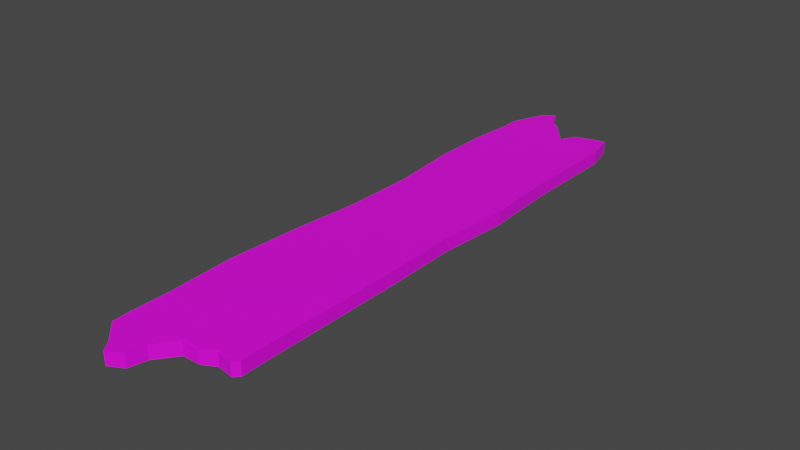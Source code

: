 # Source: Wood.blend  (saved by Blender 3.3.6; exported with 4.5.12 LTS)
import bpy
from mathutils import Matrix  # noqa: F401  (used for matrix-valued properties, if any)

bpy.ops.wm.read_factory_settings(use_empty=True)
scene = bpy.context.scene
scene.name = 'Scene'

# ---- collections
col_collection = bpy.data.collections.new('Collection'); scene.collection.children.link(col_collection)

# ---- images (referenced by path relative to the original .blend; pixels are not part of the script)
import os
ASSET_DIR = os.environ.get("B2B_ASSET_DIR", "")  # directory of the original .blend (textures are referenced by path, not embedded)
HERE = os.path.dirname(os.path.abspath(__file__))  # packed textures are extracted next to this script under _unpacked/

def load_image(name, relpath, width, height, colorspace="sRGB"):
    """Load a texture the original file referenced (path relative to the .blend, or extracted next to this script)."""
    p = next((c for c in (os.path.join(HERE, relpath), os.path.join(ASSET_DIR, relpath)) if relpath and os.path.exists(c)), "")
    if p:
        img = bpy.data.images.load(p, check_existing=True)
        img.name = name
    else:  # same state as the original file: an image datablock whose file is absent (Cycles renders it pink)
        img = bpy.data.images.new(name, width, height)
        img.source = "FILE"
        img.filepath = "//" + (relpath or name)
    img.colorspace_settings.name = colorspace
    return img
img_woodtexture_jpg = load_image('woodtexture.jpg', 'woodtexture.jpg', 1024, 1024, 'sRGB')

# ---- materials (node trees are filled in below, after node groups)
mat_woodmat = bpy.data.materials.new('WoodMat')
mat_woodmat.use_transparent_shadow = False

# ---- material node trees
mat_woodmat.use_nodes = True; mat_woodmat.node_tree.nodes.clear()
_N = mat_woodmat.node_tree.nodes; _L = mat_woodmat.node_tree.links
n0 = _N.new('ShaderNodeBsdfPrincipled'); n0.name = 'Principled BSDF'; n0.location = (10, 300)
n0.distribution = 'GGX'
n0.subsurface_method = 'RANDOM_WALK_SKIN'
n0.inputs[3].default_value = 1.45
n0.inputs[27].default_value = (0.0, 0.0, 0.0, 1.0)
n0.inputs[28].default_value = 1.0
n1 = _N.new('ShaderNodeOutputMaterial'); n1.name = 'Material Output'; n1.location = (300, 300)
n2 = _N.new('ShaderNodeTexImage'); n2.name = 'Image Texture'; n2.location = (-280, 275)
n2.image = img_woodtexture_jpg
n2.interpolation = 'Smart'
_L.new(n0.outputs[0], n1.inputs[0])
_L.new(n2.outputs[0], n0.inputs[0])
n1.is_active_output = True

# ---- world
world_world = bpy.data.worlds.new('World'); scene.world = world_world
world_world.use_nodes = True; world_world.node_tree.nodes.clear()
_N = world_world.node_tree.nodes; _L = world_world.node_tree.links
n0 = _N.new('ShaderNodeOutputWorld'); n0.name = 'World Output'; n0.location = (300, 300)
n1 = _N.new('ShaderNodeBackground'); n1.name = 'Background'; n1.location = (10, 300)
n1.inputs[0].default_value = (0.05088, 0.05088, 0.05088, 1.0)
_L.new(n1.outputs[0], n0.inputs[0])
n0.is_active_output = True
world_world.color = (0.05088, 0.05088, 0.05088)
world_world.use_sun_shadow = False
world_world.sun_shadow_jitter_overblur = 0.0

# ---- meshes
me_plane = bpy.data.meshes.new('Plane')
me_plane.from_pydata([(-0.9889, -0.9253, -0.001445), (0.9112, -0.8553, -0.002722), (-0.949, 0.9009, 0.0), (0.8944, 0.947, 0.001095), (-0.8874, 0.0, 0.0), (0.9741, 0.0, 0.0), (1.0, 0.5, 0.0), (-1.0, 0.5, 0.0), (-0.1831, -0.9385, -0.001053), (-0.1573, 0.9594, 0.0009544), (0.0, 0.0, 0.0), (0.0, 0.5, 0.0), (0.3946, -0.8688, -0.002452), (0.3701, 0.9213, 0.001608), (0.5, 0.0, 0.0), (0.5, 0.5, 0.0), (-0.5, 1.053, 0.0), (-0.5, 0.0, 0.0), (-0.5, 0.5, 0.0), (-0.5, -1.026, 0.0), (1.0, 0.6987, 0.0), (-1.0, 0.6987, 0.0), (0.0, 0.6987, 0.0), (0.5, 0.6987, 0.0), (-0.5, 0.6987, 0.0), (-1.059, -0.5, 0.0), (1.0, -0.5, 0.0), (0.0, -0.5, 0.0), (0.5, -0.5, 0.0), (-0.5, -0.5, 0.0), (1.0, -0.25, 0.0), (0.0, -0.25, 0.0), (0.5, -0.25, 0.0), (-0.5, -0.25, 0.0), (-1.0, -0.25, 0.0), (-1.0, -0.729, 0.0), (1.0, -0.729, 0.0), (0.0, -0.729, 0.0), (0.5, -0.729, 0.0), (-0.5, -0.729, 0.0), (-0.8803, 0.25, 0.0), (1.072, 0.25, 0.0), (0.0, 0.25, 0.0), (0.5, 0.25, 0.0), (-0.5, 0.25, 0.0), (1.0, 0.8493, 0.0), (-0.03174, 0.8551, -8.845e-05), (0.5, 0.8493, 0.0), (-0.5, 0.8493, 0.0), (-0.9357, 0.8493, 0.0), (-1.0, -0.8645, 0.0), (1.006, -0.8374, -0.0005254), (0.0, -0.8645, 0.0), (0.5077, -0.8437, -0.0004054), (-0.5, -0.8645, 0.0), (-0.7078, 1.025, -0.0005127), (-0.75, 0.0, 0.0), (-0.75, 0.5, 0.0), (-0.6164, -0.9932, -0.0002107), (-0.75, 0.6987, 0.0), (-0.75, -0.5, 0.0), (-0.75, -0.25, 0.0), (-0.75, -0.729, 0.0), (-0.75, 0.25, 0.0), (-0.75, 0.8493, 0.0), (-0.75, -0.8645, 0.0), (-0.25, -1.0, 0.0), (-0.338, 0.9904, 0.0002475), (-0.25, 0.0, 0.0), (-0.25, 0.5, 0.0), (-0.25, 0.6987, 0.0), (-0.25, -0.5, 0.0), (-0.25, -0.25, 0.0), (-0.25, -0.729, 0.0), (-0.25, 0.25, 0.0), (-0.25, 0.8493, 0.0), (-0.25, -0.8645, 0.0), (0.2216, 0.8647, 0.002686), (0.25, 0.0, 0.0), (0.25, 0.5, 0.0), (0.0799, -0.8703, -0.002377), (0.25, 0.6987, 0.0), (0.25, -0.5, 0.0), (0.25, -0.25, 0.0), (0.25, -0.729, 0.0), (0.25, 0.25, 0.0), (0.25, 0.8493, 0.0), (0.25, -0.8645, 0.0), (0.6239, -0.8446, -0.002903), (0.687, 0.9381, 0.001237), (0.75, 0.0, 0.0), (0.75, 0.5, 0.0), (0.75, 0.6987, 0.0), (0.75, -0.5, 0.0), (0.75, -0.25, 0.0), (0.75, -0.729, 0.0), (0.75, 0.25, 0.0), (0.75, 0.8493, 0.0), (0.6908, -0.8311, -0.0006006), (-0.9886, -0.9256, 0.07939), (0.9116, -0.8556, 0.07811), (-0.9486, 0.9007, 0.08083), (0.8947, 0.9467, 0.08193), (-0.887, -0.0002727, 0.08083), (0.9745, -0.0002727, 0.08083), (1.0, 0.4997, 0.08083), (-0.9996, 0.4997, 0.08083), (-0.1827, -0.9388, 0.07978), (-0.157, 0.9592, 0.08178), (0.0003764, -0.0002727, 0.08083), (0.0003764, 0.4997, 0.08083), (0.3949, -0.869, 0.07838), (0.3705, 0.921, 0.08244), (0.5004, -0.0002727, 0.08083), (0.5004, 0.4997, 0.08083), (-0.4996, 1.053, 0.08083), (-0.4996, -0.0002727, 0.08083), (-0.4996, 0.4997, 0.08083), (-0.4996, -1.026, 0.08083), (1.0, 0.6984, 0.08083), (-0.9996, 0.6984, 0.08083), (0.0003764, 0.6984, 0.08083), (0.5004, 0.6984, 0.08083), (-0.4996, 0.6984, 0.08083), (-1.059, -0.5003, 0.08083), (1.0, -0.5003, 0.08083), (0.0003764, -0.5003, 0.08083), (0.5004, -0.5003, 0.08083), (-0.4996, -0.5003, 0.08083), (1.0, -0.2503, 0.08083), (0.0003764, -0.2503, 0.08083), (0.5004, -0.2503, 0.08083), (-0.4996, -0.2503, 0.08083), (-0.9996, -0.2503, 0.08083), (-0.9996, -0.7293, 0.08083), (1.0, -0.7293, 0.08083), (0.0003764, -0.7293, 0.08083), (0.5004, -0.7293, 0.08083), (-0.4996, -0.7293, 0.08083), (-0.8799, 0.2497, 0.08083), (1.073, 0.2497, 0.08083), (0.0003764, 0.2497, 0.08083), (0.5004, 0.2497, 0.08083), (-0.4996, 0.2497, 0.08083), (1.0, 0.8491, 0.08083), (-0.03136, 0.8548, 0.08074), (0.5004, 0.8491, 0.08083), (-0.4996, 0.8491, 0.08083), (-0.9353, 0.8491, 0.08083), (-0.9996, -0.8648, 0.08083), (1.006, -0.8377, 0.08031), (0.0003764, -0.8648, 0.08083), (0.5081, -0.844, 0.08043), (-0.4996, -0.8648, 0.08083), (-0.7074, 1.025, 0.08032), (-0.7496, -0.0002727, 0.08083), (-0.7496, 0.4997, 0.08083), (-0.616, -0.9935, 0.08062), (-0.7496, 0.6984, 0.08083), (-0.7496, -0.5003, 0.08083), (-0.7496, -0.2503, 0.08083), (-0.7496, -0.7293, 0.08083), (-0.7496, 0.2497, 0.08083), (-0.7496, 0.8491, 0.08083), (-0.7496, -0.8648, 0.08083), (-0.2496, -1.0, 0.08083), (-0.3376, 0.9901, 0.08108), (-0.2496, -0.0002727, 0.08083), (-0.2496, 0.4997, 0.08083), (-0.2496, 0.6984, 0.08083), (-0.2496, -0.5003, 0.08083), (-0.2496, -0.2503, 0.08083), (-0.2496, -0.7293, 0.08083), (-0.2496, 0.2497, 0.08083), (-0.2496, 0.8491, 0.08083), (-0.2496, -0.8648, 0.08083), (0.222, 0.8645, 0.08352), (0.2504, -0.0002727, 0.08083), (0.2504, 0.4997, 0.08083), (0.08027, -0.8705, 0.07845), (0.2504, 0.6984, 0.08083), (0.2504, -0.5003, 0.08083), (0.2504, -0.2503, 0.08083), (0.2504, -0.7293, 0.08083), (0.2504, 0.2497, 0.08083), (0.2504, 0.8491, 0.08083), (0.2504, -0.8648, 0.08083), (0.6243, -0.8449, 0.07793), (0.6874, 0.9378, 0.08207), (0.7504, -0.0002727, 0.08083), (0.7504, 0.4997, 0.08083), (0.7504, 0.6984, 0.08083), (0.7504, -0.5003, 0.08083), (0.7504, -0.2503, 0.08083), (0.7504, -0.7293, 0.08083), (0.7504, 0.2497, 0.08083), (0.7504, 0.8491, 0.08083), (0.6911, -0.8314, 0.08023)], [], [(97, 89, 3, 45), (94, 90, 5, 30), (96, 91, 6, 41), (74, 69, 11, 42), (72, 68, 10, 31), (75, 67, 9, 46), (85, 79, 15, 43), (83, 78, 14, 32), (86, 77, 13, 47), (64, 55, 16, 48), (61, 56, 17, 33), (63, 57, 18, 44), (57, 59, 24, 18), (79, 81, 23, 15), (69, 70, 22, 11), (91, 92, 20, 6), (62, 60, 29, 39), (84, 82, 28, 38), (73, 71, 27, 37), (95, 93, 26, 36), (60, 61, 33, 29), (82, 83, 32, 28), (71, 72, 31, 27), (93, 94, 30, 26), (98, 95, 36, 51), (76, 73, 37, 52), (87, 84, 38, 53), (65, 62, 39, 54), (56, 63, 44, 17), (78, 85, 43, 14), (68, 74, 42, 10), (90, 96, 41, 5), (59, 64, 48, 24), (81, 86, 47, 23), (70, 75, 46, 22), (92, 97, 45, 20), (58, 65, 54, 19), (80, 87, 53, 12), (66, 76, 52, 8), (88, 98, 51, 1), (0, 50, 65, 58), (21, 49, 64, 59), (4, 40, 63, 56), (50, 35, 62, 65), (25, 34, 61, 60), (35, 25, 60, 62), (7, 21, 59, 57), (40, 7, 57, 63), (34, 4, 56, 61), (49, 2, 55, 64), (19, 54, 76, 66), (24, 48, 75, 70), (17, 44, 74, 68), (54, 39, 73, 76), (29, 33, 72, 71), (39, 29, 71, 73), (18, 24, 70, 69), (48, 16, 67, 75), (33, 17, 68, 72), (44, 18, 69, 74), (8, 52, 87, 80), (22, 46, 86, 81), (10, 42, 85, 78), (52, 37, 84, 87), (27, 31, 83, 82), (37, 27, 82, 84), (11, 22, 81, 79), (46, 9, 77, 86), (31, 10, 78, 83), (42, 11, 79, 85), (12, 53, 98, 88), (23, 47, 97, 92), (14, 43, 96, 90), (53, 38, 95, 98), (28, 32, 94, 93), (38, 28, 93, 95), (15, 23, 92, 91), (43, 15, 91, 96), (32, 14, 90, 94), (47, 13, 89, 97), (196, 144, 102, 188), (193, 129, 104, 189), (195, 140, 105, 190), (173, 141, 110, 168), (171, 130, 109, 167), (174, 145, 108, 166), (184, 142, 114, 178), (182, 131, 113, 177), (185, 146, 112, 176), (163, 147, 115, 154), (160, 132, 116, 155), (162, 143, 117, 156), (156, 117, 123, 158), (178, 114, 122, 180), (168, 110, 121, 169), (190, 105, 119, 191), (161, 138, 128, 159), (183, 137, 127, 181), (172, 136, 126, 170), (194, 135, 125, 192), (159, 128, 132, 160), (181, 127, 131, 182), (170, 126, 130, 171), (192, 125, 129, 193), (197, 150, 135, 194), (175, 151, 136, 172), (186, 152, 137, 183), (164, 153, 138, 161), (155, 116, 143, 162), (177, 113, 142, 184), (167, 109, 141, 173), (189, 104, 140, 195), (158, 123, 147, 163), (180, 122, 146, 185), (169, 121, 145, 174), (191, 119, 144, 196), (157, 118, 153, 164), (179, 111, 152, 186), (165, 107, 151, 175), (187, 100, 150, 197), (99, 157, 164, 149), (120, 158, 163, 148), (103, 155, 162, 139), (149, 164, 161, 134), (124, 159, 160, 133), (134, 161, 159, 124), (106, 156, 158, 120), (139, 162, 156, 106), (133, 160, 155, 103), (148, 163, 154, 101), (118, 165, 175, 153), (123, 169, 174, 147), (116, 167, 173, 143), (153, 175, 172, 138), (128, 170, 171, 132), (138, 172, 170, 128), (117, 168, 169, 123), (147, 174, 166, 115), (132, 171, 167, 116), (143, 173, 168, 117), (107, 179, 186, 151), (121, 180, 185, 145), (109, 177, 184, 141), (151, 186, 183, 136), (126, 181, 182, 130), (136, 183, 181, 126), (110, 178, 180, 121), (145, 185, 176, 108), (130, 182, 177, 109), (141, 184, 178, 110), (111, 187, 197, 152), (122, 191, 196, 146), (113, 189, 195, 142), (152, 197, 194, 137), (127, 192, 193, 131), (137, 194, 192, 127), (114, 190, 191, 122), (142, 195, 190, 114), (131, 193, 189, 113), (146, 196, 188, 112), (36, 26, 125, 135), (5, 41, 140, 104), (88, 1, 100, 187), (13, 77, 176, 112), (45, 3, 102, 144), (55, 2, 101, 154), (0, 58, 157, 99), (80, 12, 111, 179), (40, 4, 103, 139), (6, 20, 119, 105), (25, 35, 134, 124), (35, 50, 149, 134), (89, 13, 112, 188), (8, 80, 179, 107), (30, 5, 104, 129), (49, 21, 120, 148), (51, 36, 135, 150), (1, 51, 150, 100), (41, 6, 105, 140), (19, 66, 165, 118), (21, 7, 106, 120), (9, 67, 166, 108), (26, 30, 129, 125), (20, 45, 144, 119), (12, 88, 187, 111), (66, 8, 107, 165), (3, 89, 188, 102), (67, 16, 115, 166), (77, 9, 108, 176), (4, 34, 133, 103), (2, 49, 148, 101), (34, 25, 124, 133), (7, 40, 139, 106), (50, 0, 99, 149), (16, 55, 154, 115), (58, 19, 118, 157)])
_uv = me_plane.uv_layers.new(name='UVMap')
_uv.uv.foreach_set('vector', [0.875, 0.9247, 0.875, 1.0, 1.0, 1.0, 1.0, 0.9247, 0.875, 0.375, 0.875, 0.5, 1.0, 0.5, 1.0, 0.375, 0.875, 0.625, 0.875, 0.75, 1.0, 0.75, 1.0, 0.625, 0.375, 0.625, 0.375, 0.75, 0.5, 0.75, 0.5, 0.625, 0.375, 0.375, 0.375, 0.5, 0.5, 0.5, 0.5, 0.375, 0.375, 0.9247, 0.375, 1.0, 0.5, 1.0, 0.5, 0.9247, 0.625, 0.625, 0.625, 0.75, 0.75, 0.75, 0.75, 0.625, 0.625, 0.375, 0.625, 0.5, 0.75, 0.5, 0.75, 0.375, 0.625, 0.9247, 0.625, 1.0, 0.75, 1.0, 0.75, 0.9247, 0.125, 0.9247, 0.125, 1.0, 0.25, 1.0, 0.25, 0.9247, 0.125, 0.375, 0.125, 0.5, 0.25, 0.5, 0.25, 0.375, 0.125, 0.625, 0.125, 0.75, 0.25, 0.75, 0.25, 0.625, 0.125, 0.75, 0.125, 0.8493, 0.25, 0.8493, 0.25, 0.75, 0.625, 0.75, 0.625, 0.8493, 0.75, 0.8493, 0.75, 0.75, 0.375, 0.75, 0.375, 0.8493, 0.5, 0.8493, 0.5, 0.75, 0.875, 0.75, 0.875, 0.8493, 1.0, 0.8493, 1.0, 0.75, 0.125, 0.1355, 0.125, 0.25, 0.25, 0.25, 0.25, 0.1355, 0.625, 0.1355, 0.625, 0.25, 0.75, 0.25, 0.75, 0.1355, 0.375, 0.1355, 0.375, 0.25, 0.5, 0.25, 0.5, 0.1355, 0.875, 0.1355, 0.875, 0.25, 1.0, 0.25, 1.0, 0.1355, 0.125, 0.25, 0.125, 0.375, 0.25, 0.375, 0.25, 0.25, 0.625, 0.25, 0.625, 0.375, 0.75, 0.375, 0.75, 0.25, 0.375, 0.25, 0.375, 0.375, 0.5, 0.375, 0.5, 0.25, 0.875, 0.25, 0.875, 0.375, 1.0, 0.375, 1.0, 0.25, 0.875, 0.06775, 0.875, 0.1355, 1.0, 0.1355, 1.0, 0.06775, 0.375, 0.06775, 0.375, 0.1355, 0.5, 0.1355, 0.5, 0.06775, 0.625, 0.06775, 0.625, 0.1355, 0.75, 0.1355, 0.75, 0.06775, 0.125, 0.06775, 0.125, 0.1355, 0.25, 0.1355, 0.25, 0.06775, 0.125, 0.5, 0.125, 0.625, 0.25, 0.625, 0.25, 0.5, 0.625, 0.5, 0.625, 0.625, 0.75, 0.625, 0.75, 0.5, 0.375, 0.5, 0.375, 0.625, 0.5, 0.625, 0.5, 0.5, 0.875, 0.5, 0.875, 0.625, 1.0, 0.625, 1.0, 0.5, 0.125, 0.8493, 0.125, 0.9247, 0.25, 0.9247, 0.25, 0.8493, 0.625, 0.8493, 0.625, 0.9247, 0.75, 0.9247, 0.75, 0.8493, 0.375, 0.8493, 0.375, 0.9247, 0.5, 0.9247, 0.5, 0.8493, 0.875, 0.8493, 0.875, 0.9247, 1.0, 0.9247, 1.0, 0.8493, 0.125, 0.0, 0.125, 0.06775, 0.25, 0.06775, 0.25, 0.0, 0.625, 0.0, 0.625, 0.06775, 0.75, 0.06775, 0.75, 0.0, 0.375, 0.0, 0.375, 0.06775, 0.5, 0.06775, 0.5, 0.0, 0.875, 0.0, 0.875, 0.06775, 1.0, 0.06775, 1.0, 0.0, 0.0, 0.0, 0.0, 0.06775, 0.125, 0.06775, 0.125, 0.0, 0.0, 0.8493, 0.0, 0.9247, 0.125, 0.9247, 0.125, 0.8493, 0.0, 0.5, 0.0, 0.625, 0.125, 0.625, 0.125, 0.5, 0.0, 0.06775, 0.0, 0.1355, 0.125, 0.1355, 0.125, 0.06775, 0.0, 0.25, 0.0, 0.375, 0.125, 0.375, 0.125, 0.25, 0.0, 0.1355, 0.0, 0.25, 0.125, 0.25, 0.125, 0.1355, 0.0, 0.75, 0.0, 0.8493, 0.125, 0.8493, 0.125, 0.75, 0.0, 0.625, 0.0, 0.75, 0.125, 0.75, 0.125, 0.625, 0.0, 0.375, 0.0, 0.5, 0.125, 0.5, 0.125, 0.375, 0.0, 0.9247, 0.0, 1.0, 0.125, 1.0, 0.125, 0.9247, 0.25, 0.0, 0.25, 0.06775, 0.375, 0.06775, 0.375, 0.0, 0.25, 0.8493, 0.25, 0.9247, 0.375, 0.9247, 0.375, 0.8493, 0.25, 0.5, 0.25, 0.625, 0.375, 0.625, 0.375, 0.5, 0.25, 0.06775, 0.25, 0.1355, 0.375, 0.1355, 0.375, 0.06775, 0.25, 0.25, 0.25, 0.375, 0.375, 0.375, 0.375, 0.25, 0.25, 0.1355, 0.25, 0.25, 0.375, 0.25, 0.375, 0.1355, 0.25, 0.75, 0.25, 0.8493, 0.375, 0.8493, 0.375, 0.75, 0.25, 0.9247, 0.25, 1.0, 0.375, 1.0, 0.375, 0.9247, 0.25, 0.375, 0.25, 0.5, 0.375, 0.5, 0.375, 0.375, 0.25, 0.625, 0.25, 0.75, 0.375, 0.75, 0.375, 0.625, 0.5, 0.0, 0.5, 0.06775, 0.625, 0.06775, 0.625, 0.0, 0.5, 0.8493, 0.5, 0.9247, 0.625, 0.9247, 0.625, 0.8493, 0.5, 0.5, 0.5, 0.625, 0.625, 0.625, 0.625, 0.5, 0.5, 0.06775, 0.5, 0.1355, 0.625, 0.1355, 0.625, 0.06775, 0.5, 0.25, 0.5, 0.375, 0.625, 0.375, 0.625, 0.25, 0.5, 0.1355, 0.5, 0.25, 0.625, 0.25, 0.625, 0.1355, 0.5, 0.75, 0.5, 0.8493, 0.625, 0.8493, 0.625, 0.75, 0.5, 0.9247, 0.5, 1.0, 0.625, 1.0, 0.625, 0.9247, 0.5, 0.375, 0.5, 0.5, 0.625, 0.5, 0.625, 0.375, 0.5, 0.625, 0.5, 0.75, 0.625, 0.75, 0.625, 0.625, 0.75, 0.0, 0.75, 0.06775, 0.875, 0.06775, 0.875, 0.0, 0.75, 0.8493, 0.75, 0.9247, 0.875, 0.9247, 0.875, 0.8493, 0.75, 0.5, 0.75, 0.625, 0.875, 0.625, 0.875, 0.5, 0.75, 0.06775, 0.75, 0.1355, 0.875, 0.1355, 0.875, 0.06775, 0.75, 0.25, 0.75, 0.375, 0.875, 0.375, 0.875, 0.25, 0.75, 0.1355, 0.75, 0.25, 0.875, 0.25, 0.875, 0.1355, 0.75, 0.75, 0.75, 0.8493, 0.875, 0.8493, 0.875, 0.75, 0.75, 0.625, 0.75, 0.75, 0.875, 0.75, 0.875, 0.625, 0.75, 0.375, 0.75, 0.5, 0.875, 0.5, 0.875, 0.375, 0.75, 0.9247, 0.75, 1.0, 0.875, 1.0, 0.875, 0.9247, 0.8633, 0.1569, 0.8688, 0.04549, 0.91, 0.09473, 0.9014, 0.187, 0.3733, 0.1327, 0.3788, 0.02122, 0.4897, 0.03828, 0.4847, 0.1382, 0.5961, 0.1437, 0.6033, 0.0, 0.7131, 0.03778, 0.7076, 0.1492, 0.5741, 0.5894, 0.5796, 0.478, 0.691, 0.4835, 0.6855, 0.5949, 0.3512, 0.5784, 0.3567, 0.467, 0.4682, 0.4725, 0.4626, 0.5839, 0.8412, 0.6027, 0.8486, 0.5055, 0.8923, 0.5638, 0.9021, 0.645, 0.5851, 0.3666, 0.5906, 0.2551, 0.702, 0.2606, 0.6965, 0.3721, 0.3622, 0.3555, 0.3678, 0.2441, 0.4792, 0.2496, 0.4737, 0.361, 0.8522, 0.3798, 0.8578, 0.2684, 0.8869, 0.3278, 0.8585, 0.3928, 0.8302, 0.8255, 0.8357, 0.7141, 0.9264, 0.7186, 0.9094, 0.8106, 0.3402, 0.8013, 0.3457, 0.6898, 0.4571, 0.6953, 0.4516, 0.8068, 0.563, 0.8123, 0.5685, 0.7009, 0.68, 0.7064, 0.6745, 0.8178, 0.6745, 0.8178, 0.68, 0.7064, 0.7685, 0.7108, 0.763, 0.8222, 0.6965, 0.3721, 0.702, 0.2606, 0.7906, 0.265, 0.7851, 0.3765, 0.6855, 0.5949, 0.691, 0.4835, 0.7796, 0.4879, 0.774, 0.5993, 0.7076, 0.1492, 0.7131, 0.03778, 0.8016, 0.04216, 0.7961, 0.1536, 0.1267, 0.7907, 0.1322, 0.6792, 0.2343, 0.6843, 0.2287, 0.7957, 0.1487, 0.345, 0.1543, 0.2335, 0.2563, 0.2386, 0.2508, 0.35, 0.1377, 0.5678, 0.1432, 0.4564, 0.2453, 0.4614, 0.2398, 0.5729, 0.1598, 0.1221, 0.1653, 0.01065, 0.2674, 0.01571, 0.2619, 0.1271, 0.2287, 0.7957, 0.2343, 0.6843, 0.3457, 0.6898, 0.3402, 0.8013, 0.2508, 0.35, 0.2563, 0.2386, 0.3678, 0.2441, 0.3622, 0.3555, 0.2398, 0.5729, 0.2453, 0.4614, 0.3567, 0.467, 0.3512, 0.5784, 0.2619, 0.1271, 0.2674, 0.01571, 0.3788, 0.02122, 0.3733, 0.1327, 0.113, 0.1462, 0.1171, 0.00567, 0.1653, 0.01065, 0.1598, 0.1221, 0.07732, 0.5648, 0.08283, 0.4534, 0.1432, 0.4564, 0.1377, 0.5678, 0.08835, 0.342, 0.1033, 0.2275, 0.1543, 0.2335, 0.1487, 0.345, 0.06628, 0.7877, 0.0718, 0.6763, 0.1322, 0.6792, 0.1267, 0.7907, 0.4516, 0.8068, 0.4571, 0.6953, 0.5685, 0.7009, 0.563, 0.8123, 0.4737, 0.361, 0.4792, 0.2496, 0.5906, 0.2551, 0.5851, 0.3666, 0.4626, 0.5839, 0.4682, 0.4725, 0.5796, 0.478, 0.5741, 0.5894, 0.4847, 0.1382, 0.4897, 0.03828, 0.6033, 0.0, 0.5961, 0.1437, 0.763, 0.8222, 0.7685, 0.7108, 0.8357, 0.7141, 0.8302, 0.8255, 0.7851, 0.3765, 0.7906, 0.265, 0.8578, 0.2684, 0.8522, 0.3798, 0.774, 0.5993, 0.7796, 0.4879, 0.8486, 0.5055, 0.8412, 0.6027, 0.7961, 0.1536, 0.8016, 0.04216, 0.8688, 0.04549, 0.8633, 0.1569, 0.01186, 0.7253, 0.0, 0.6727, 0.0718, 0.6763, 0.06628, 0.7877, 0.08202, 0.4177, 0.08964, 0.2774, 0.1033, 0.2275, 0.08835, 0.342, 0.01693, 0.5618, 0.04579, 0.5334, 0.08283, 0.4534, 0.07732, 0.5648, 0.1055, 0.1757, 0.107, 0.04744, 0.1171, 0.00567, 0.113, 0.1462, 0.03388, 0.8929, 0.01186, 0.7253, 0.06628, 0.7877, 0.06076, 0.8991, 0.7575, 0.9336, 0.763, 0.8222, 0.8302, 0.8255, 0.8261, 0.9083, 0.4486, 0.868, 0.4516, 0.8068, 0.563, 0.8123, 0.5602, 0.8703, 0.06076, 0.8991, 0.06628, 0.7877, 0.1267, 0.7907, 0.1212, 0.9021, 0.2219, 0.9336, 0.2287, 0.7957, 0.3402, 0.8013, 0.3347, 0.9127, 0.1212, 0.9021, 0.1267, 0.7907, 0.2287, 0.7957, 0.2219, 0.9336, 0.6689, 0.9292, 0.6745, 0.8178, 0.763, 0.8222, 0.7575, 0.9336, 0.5602, 0.8703, 0.563, 0.8123, 0.6745, 0.8178, 0.6689, 0.9292, 0.3347, 0.9127, 0.3402, 0.8013, 0.4516, 0.8068, 0.4486, 0.868, 0.8261, 0.9083, 0.8302, 0.8255, 0.9094, 0.8106, 0.8488, 0.9153, 0.0, 0.6727, 0.01693, 0.5618, 0.07732, 0.5648, 0.0718, 0.6763, 0.7685, 0.7108, 0.774, 0.5993, 0.8412, 0.6027, 0.8357, 0.7141, 0.4571, 0.6953, 0.4626, 0.5839, 0.5741, 0.5894, 0.5685, 0.7009, 0.0718, 0.6763, 0.07732, 0.5648, 0.1377, 0.5678, 0.1322, 0.6792, 0.2343, 0.6843, 0.2398, 0.5729, 0.3512, 0.5784, 0.3457, 0.6898, 0.1322, 0.6792, 0.1377, 0.5678, 0.2398, 0.5729, 0.2343, 0.6843, 0.68, 0.7064, 0.6855, 0.5949, 0.774, 0.5993, 0.7685, 0.7108, 0.8357, 0.7141, 0.8412, 0.6027, 0.9021, 0.645, 0.9264, 0.7186, 0.3457, 0.6898, 0.3512, 0.5784, 0.4626, 0.5839, 0.4571, 0.6953, 0.5685, 0.7009, 0.5741, 0.5894, 0.6855, 0.5949, 0.68, 0.7064, 0.04579, 0.5334, 0.08202, 0.4177, 0.08835, 0.342, 0.08283, 0.4534, 0.7796, 0.4879, 0.7851, 0.3765, 0.8522, 0.3798, 0.8486, 0.5055, 0.4682, 0.4725, 0.4737, 0.361, 0.5851, 0.3666, 0.5796, 0.478, 0.08283, 0.4534, 0.08835, 0.342, 0.1487, 0.345, 0.1432, 0.4564, 0.2453, 0.4614, 0.2508, 0.35, 0.3622, 0.3555, 0.3567, 0.467, 0.1432, 0.4564, 0.1487, 0.345, 0.2508, 0.35, 0.2453, 0.4614, 0.691, 0.4835, 0.6965, 0.3721, 0.7851, 0.3765, 0.7796, 0.4879, 0.8486, 0.5055, 0.8522, 0.3798, 0.8585, 0.3928, 0.8923, 0.5638, 0.3567, 0.467, 0.3622, 0.3555, 0.4737, 0.361, 0.4682, 0.4725, 0.5796, 0.478, 0.5851, 0.3666, 0.6965, 0.3721, 0.691, 0.4835, 0.08964, 0.2774, 0.1055, 0.1757, 0.113, 0.1462, 0.1033, 0.2275, 0.7906, 0.265, 0.7961, 0.1536, 0.8633, 0.1569, 0.8578, 0.2684, 0.4792, 0.2496, 0.4847, 0.1382, 0.5961, 0.1437, 0.5906, 0.2551, 0.1033, 0.2275, 0.113, 0.1462, 0.1598, 0.1221, 0.1543, 0.2335, 0.2563, 0.2386, 0.2619, 0.1271, 0.3733, 0.1327, 0.3678, 0.2441, 0.1543, 0.2335, 0.1598, 0.1221, 0.2619, 0.1271, 0.2563, 0.2386, 0.702, 0.2606, 0.7076, 0.1492, 0.7961, 0.1536, 0.7906, 0.265, 0.5906, 0.2551, 0.5961, 0.1437, 0.7076, 0.1492, 0.702, 0.2606, 0.3678, 0.2441, 0.3733, 0.1327, 0.4847, 0.1382, 0.4792, 0.2496, 0.8578, 0.2684, 0.8633, 0.1569, 0.9014, 0.187, 0.8869, 0.3278, 1.0, 0.1355, 1.0, 0.25, 1.0, 0.25, 1.0, 0.1355, 1.0, 0.5, 1.0, 0.625, 1.0, 0.625, 1.0, 0.5, 0.9632, 0.1706, 0.9631, 0.04235, 0.9991, 0.04211, 0.9993, 0.1704, 0.75, 1.0, 0.625, 1.0, 0.625, 1.0, 0.75, 1.0, 1.0, 0.9247, 1.0, 1.0, 1.0, 1.0, 1.0, 0.9247, 0.9264, 0.9294, 0.9264, 0.8084, 0.9625, 0.8084, 0.9625, 0.9294, 0.9994, 0.4132, 0.9991, 0.5799, 0.9631, 0.5801, 0.9633, 0.4135, 0.9639, 0.4132, 0.9636, 0.2728, 0.9997, 0.2726, 1.0, 0.413, 0.9626, 0.2921, 0.9626, 0.4027, 0.9265, 0.4028, 0.9266, 0.2922, 1.0, 0.75, 1.0, 0.8493, 1.0, 0.8493, 1.0, 0.75, 0.9627, 0.6162, 0.9625, 0.7206, 0.9264, 0.7207, 0.9266, 0.6163, 0.9625, 0.7206, 0.9625, 0.7807, 0.9264, 0.7808, 0.9264, 0.7207, 0.875, 1.0, 0.75, 1.0, 0.75, 1.0, 0.875, 1.0, 0.5, 0.0, 0.625, 0.0, 0.625, 0.0, 0.5, 0.0, 1.0, 0.375, 1.0, 0.5, 1.0, 0.5, 1.0, 0.375, 0.963, 0.02353, 0.9631, 0.08725, 0.927, 0.08734, 0.9269, 0.02363, 1.0, 0.06775, 1.0, 0.1355, 1.0, 0.1355, 1.0, 0.06775, 0.9631, 0.04235, 0.9639, 0.0002359, 1.0, 0.0, 0.9991, 0.04211, 1.0, 0.625, 1.0, 0.75, 1.0, 0.75, 1.0, 0.625, 0.9991, 0.632, 0.9994, 0.7434, 0.9633, 0.7437, 0.9631, 0.6322, 0.9631, 0.08725, 0.963, 0.1754, 0.9269, 0.1755, 0.927, 0.08734, 0.5, 1.0, 0.375, 1.0, 0.375, 1.0, 0.5, 1.0, 1.0, 0.25, 1.0, 0.375, 1.0, 0.375, 1.0, 0.25, 1.0, 0.8493, 1.0, 0.9247, 1.0, 0.9247, 1.0, 0.8493, 0.9636, 0.2728, 0.9632, 0.1706, 0.9993, 0.1704, 0.9997, 0.2726, 0.375, 0.0, 0.5, 0.0, 0.5, 0.0, 0.375, 0.0, 1.0, 1.0, 0.875, 1.0, 0.875, 1.0, 1.0, 1.0, 0.375, 1.0, 0.25, 1.0, 0.25, 1.0, 0.375, 1.0, 0.625, 1.0, 0.5, 1.0, 0.5, 1.0, 0.625, 1.0, 0.9626, 0.4027, 0.9627, 0.5081, 0.9266, 0.5082, 0.9265, 0.4028, 0.963, 0.0, 0.963, 0.02353, 0.9269, 0.02363, 0.927, 9.125e-05, 0.9627, 0.5081, 0.9627, 0.6162, 0.9266, 0.6163, 0.9266, 0.5082, 0.963, 0.1754, 0.9626, 0.2921, 0.9266, 0.2922, 0.9269, 0.1755, 0.9625, 0.7807, 0.9631, 0.8083, 0.927, 0.8084, 0.9264, 0.7808, 0.25, 1.0, 0.125, 1.0, 0.125, 1.0, 0.25, 1.0, 0.9991, 0.5799, 0.9991, 0.632, 0.9631, 0.6322, 0.9631, 0.5801])
me_plane.materials.append(mat_woodmat)
me_plane.update()

# ---- objects
ob_empty = bpy.data.objects.new('Empty', None)
ob_plane = bpy.data.objects.new('Plane', me_plane)

# ---- transforms, parenting, visibility, modifiers, constraints
ob_empty.location = (-0.005957, 0.02846, 0.02305)
ob_empty.empty_display_type = 'IMAGE'
ob_empty.empty_display_size = 5.0
ob_plane.location = (-0.8652, -0.3965, 0.0286)
ob_plane.scale = (0.3468, 1.753, 1.0)

# ---- collection membership
col_collection.objects.link(ob_empty)
col_collection.objects.link(ob_plane)

# ---- scene / render settings (as saved in the file)
scene.frame_start = 1; scene.frame_end = 250; scene.frame_set(1)
scene.render.engine = 'BLENDER_EEVEE_NEXT'
scene.cycles.sampling_pattern = 'TABULATED_SOBOL'
scene.cycles.use_light_tree = False
scene.view_settings.view_transform = 'Filmic'
bpy.context.view_layer.update()

# ---- added for rendering (the .blend has no active camera and no usable light): camera, sun
cam_auto = bpy.data.cameras.new('AutoCamera')
cam_auto.lens = 50.0
cam_auto.sensor_width = 36.0
cam_auto.clip_end = 1000.0
ob_auto_camera = bpy.data.objects.new('AutoCamera', cam_auto)
scene.collection.objects.link(ob_auto_camera)
ob_auto_camera.location = (2.5792, -4.50337, 2.82256)
ob_auto_camera.rotation_euler = (1.09748, -7.21219e-08, 0.694738)
scene.camera = ob_auto_camera
light_auto_sun = bpy.data.lights.new('AutoSun', 'SUN')
light_auto_sun.energy = 3.0
light_auto_sun.angle = 0.0523599
ob_auto_sun = bpy.data.objects.new('AutoSun', light_auto_sun)
scene.collection.objects.link(ob_auto_sun)
ob_auto_sun.rotation_euler = (0.872665, 0.174533, 0.523599)
bpy.context.view_layer.update()
